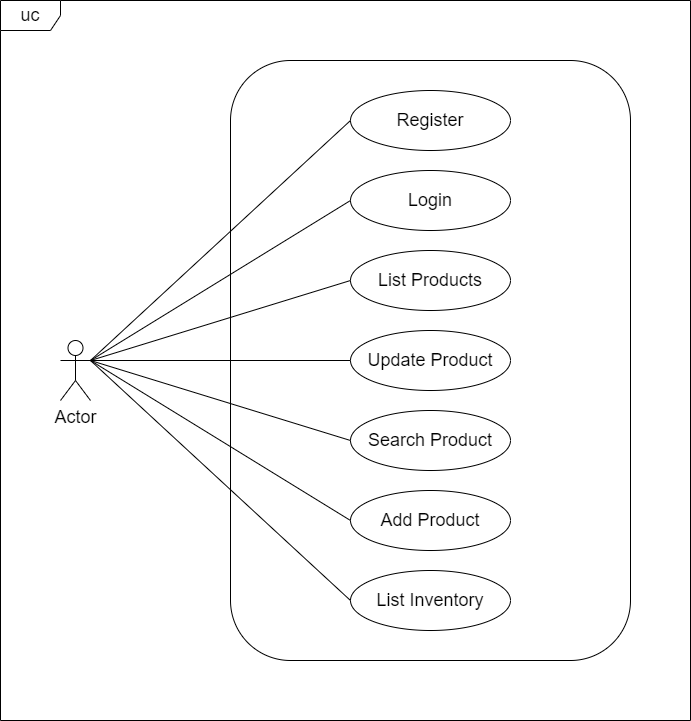

The diagram above was exported from draw.io. Its source (the exported page's mxGraphModel, read from the mxfile embedded in the PNG):
<mxGraphModel dx="822" dy="622" grid="1" gridSize="10" guides="1" tooltips="1" connect="1" arrows="1" fold="1" page="1" pageScale="1" pageWidth="850" pageHeight="1100" math="0" shadow="0">
  <root>
    <mxCell id="0" />
    <mxCell id="1" parent="0" />
    <mxCell id="23" value="&lt;font style=&quot;font-size: 18px&quot;&gt;uc&lt;/font&gt;" style="shape=umlFrame;whiteSpace=wrap;html=1;" parent="1" vertex="1">
      <mxGeometry x="70" y="20" width="690" height="720" as="geometry" />
    </mxCell>
    <mxCell id="25" value="" style="rounded=1;whiteSpace=wrap;html=1;" parent="1" vertex="1">
      <mxGeometry x="300" y="80" width="400" height="600" as="geometry" />
    </mxCell>
    <mxCell id="20" value="&lt;font style=&quot;font-size: 18px&quot;&gt;Actor&lt;/font&gt;" style="shape=umlActor;verticalLabelPosition=bottom;verticalAlign=top;html=1;fontSize=12;" parent="1" vertex="1">
      <mxGeometry x="130" y="360" width="30" height="60" as="geometry" />
    </mxCell>
    <mxCell id="21" value="&lt;font style=&quot;font-size: 18px&quot;&gt;Register&lt;/font&gt;" style="ellipse;whiteSpace=wrap;html=1;" parent="1" vertex="1">
      <mxGeometry x="420" y="110" width="160" height="60" as="geometry" />
    </mxCell>
    <mxCell id="26" value="&lt;font style=&quot;font-size: 18px&quot;&gt;Login&lt;/font&gt;" style="ellipse;whiteSpace=wrap;html=1;" parent="1" vertex="1">
      <mxGeometry x="420" y="190" width="160" height="60" as="geometry" />
    </mxCell>
    <mxCell id="27" value="&lt;font style=&quot;font-size: 18px&quot;&gt;List Products&lt;/font&gt;" style="ellipse;whiteSpace=wrap;html=1;" parent="1" vertex="1">
      <mxGeometry x="420" y="270" width="160" height="60" as="geometry" />
    </mxCell>
    <mxCell id="28" value="&lt;font style=&quot;font-size: 18px&quot;&gt;Update Product&lt;/font&gt;" style="ellipse;whiteSpace=wrap;html=1;" parent="1" vertex="1">
      <mxGeometry x="420" y="350" width="160" height="60" as="geometry" />
    </mxCell>
    <mxCell id="29" value="&lt;font style=&quot;font-size: 18px&quot;&gt;Search Product&lt;/font&gt;" style="ellipse;whiteSpace=wrap;html=1;" parent="1" vertex="1">
      <mxGeometry x="420" y="430" width="160" height="60" as="geometry" />
    </mxCell>
    <mxCell id="30" value="&lt;font style=&quot;font-size: 18px&quot;&gt;Add Product&lt;/font&gt;" style="ellipse;whiteSpace=wrap;html=1;" parent="1" vertex="1">
      <mxGeometry x="420" y="510" width="160" height="60" as="geometry" />
    </mxCell>
    <mxCell id="31" value="&lt;font style=&quot;font-size: 18px&quot;&gt;List Inventory&lt;/font&gt;" style="ellipse;whiteSpace=wrap;html=1;" parent="1" vertex="1">
      <mxGeometry x="420" y="590" width="160" height="60" as="geometry" />
    </mxCell>
    <mxCell id="35" value="" style="endArrow=none;html=1;fontSize=18;exitX=1;exitY=0.3333333333333333;exitDx=0;exitDy=0;exitPerimeter=0;entryX=0;entryY=0.5;entryDx=0;entryDy=0;" parent="1" source="20" edge="1" target="21">
      <mxGeometry width="50" height="50" relative="1" as="geometry">
        <mxPoint x="400" y="390" as="sourcePoint" />
        <mxPoint x="420" y="140" as="targetPoint" />
      </mxGeometry>
    </mxCell>
    <mxCell id="36" value="" style="endArrow=none;html=1;fontSize=18;entryX=0;entryY=0.5;entryDx=0;entryDy=0;exitX=1;exitY=0.3333333333333333;exitDx=0;exitDy=0;exitPerimeter=0;" parent="1" source="20" target="26" edge="1">
      <mxGeometry width="50" height="50" relative="1" as="geometry">
        <mxPoint x="160" y="370" as="sourcePoint" />
        <mxPoint x="450" y="340" as="targetPoint" />
      </mxGeometry>
    </mxCell>
    <mxCell id="37" value="" style="endArrow=none;html=1;fontSize=18;entryX=0;entryY=0.5;entryDx=0;entryDy=0;exitX=1;exitY=0.3333333333333333;exitDx=0;exitDy=0;exitPerimeter=0;" parent="1" source="20" target="27" edge="1">
      <mxGeometry width="50" height="50" relative="1" as="geometry">
        <mxPoint x="400" y="390" as="sourcePoint" />
        <mxPoint x="450" y="340" as="targetPoint" />
      </mxGeometry>
    </mxCell>
    <mxCell id="38" value="" style="endArrow=none;html=1;fontSize=18;exitX=1;exitY=0.3333333333333333;exitDx=0;exitDy=0;exitPerimeter=0;entryX=0;entryY=0.5;entryDx=0;entryDy=0;" parent="1" source="20" target="28" edge="1">
      <mxGeometry width="50" height="50" relative="1" as="geometry">
        <mxPoint x="400" y="390" as="sourcePoint" />
        <mxPoint x="450" y="340" as="targetPoint" />
      </mxGeometry>
    </mxCell>
    <mxCell id="39" value="" style="endArrow=none;html=1;fontSize=18;exitX=1;exitY=0.3333333333333333;exitDx=0;exitDy=0;exitPerimeter=0;entryX=0;entryY=0.5;entryDx=0;entryDy=0;" parent="1" source="20" target="29" edge="1">
      <mxGeometry width="50" height="50" relative="1" as="geometry">
        <mxPoint x="400" y="420" as="sourcePoint" />
        <mxPoint x="450" y="370" as="targetPoint" />
      </mxGeometry>
    </mxCell>
    <mxCell id="40" value="" style="endArrow=none;html=1;fontSize=18;entryX=0;entryY=0.5;entryDx=0;entryDy=0;exitX=1;exitY=0.3333333333333333;exitDx=0;exitDy=0;exitPerimeter=0;" parent="1" source="20" target="30" edge="1">
      <mxGeometry width="50" height="50" relative="1" as="geometry">
        <mxPoint x="400" y="420" as="sourcePoint" />
        <mxPoint x="450" y="370" as="targetPoint" />
      </mxGeometry>
    </mxCell>
    <mxCell id="41" value="" style="endArrow=none;html=1;fontSize=18;entryX=0;entryY=0.5;entryDx=0;entryDy=0;exitX=1;exitY=0.3333333333333333;exitDx=0;exitDy=0;exitPerimeter=0;" parent="1" source="20" target="31" edge="1">
      <mxGeometry width="50" height="50" relative="1" as="geometry">
        <mxPoint x="190" y="340" as="sourcePoint" />
        <mxPoint x="450" y="370" as="targetPoint" />
      </mxGeometry>
    </mxCell>
  </root>
</mxGraphModel>